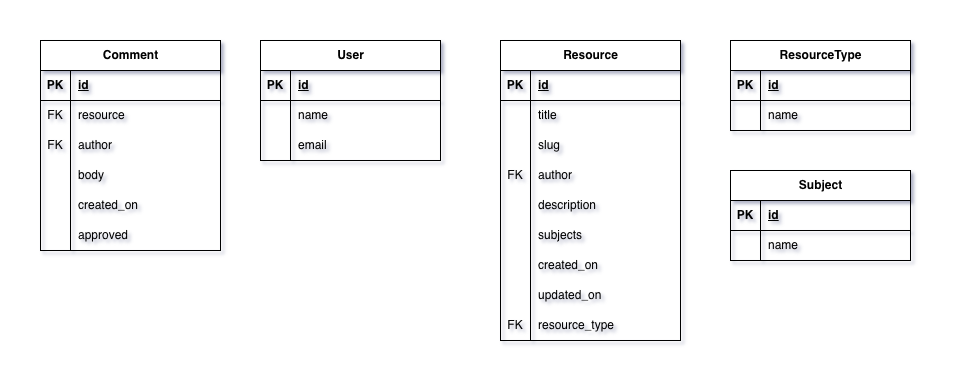

The diagram above was exported from draw.io. Its source (the exported page's mxGraphModel, read from the mxfile embedded in the PNG):
<mxGraphModel dx="1216" dy="867" grid="1" gridSize="10" guides="1" tooltips="1" connect="1" arrows="1" fold="1" page="1" pageScale="1" pageWidth="1169" pageHeight="1654" math="0" shadow="0">
  <root>
    <mxCell id="0" />
    <mxCell id="1" parent="0" />
    <mxCell id="2" parent="1" style="shape=table;startSize=30;container=1;collapsible=1;childLayout=tableLayout;fixedRows=1;rowLines=0;fontStyle=1;align=center;resizeLast=1;html=1;" value="Comment" vertex="1">
      <mxGeometry height="210" width="180" x="162" y="1010" as="geometry" />
    </mxCell>
    <mxCell id="3" parent="2" style="shape=tableRow;horizontal=0;startSize=0;swimlaneHead=0;swimlaneBody=0;fillColor=none;collapsible=0;dropTarget=0;points=[[0,0.5],[1,0.5]];portConstraint=eastwest;top=0;left=0;right=0;bottom=1;" value="" vertex="1">
      <mxGeometry height="30" width="180" y="30" as="geometry" />
    </mxCell>
    <mxCell id="4" parent="3" style="shape=partialRectangle;connectable=0;fillColor=none;top=0;left=0;bottom=0;right=0;fontStyle=1;overflow=hidden;whiteSpace=wrap;html=1;" value="PK" vertex="1">
      <mxGeometry height="30" width="30" as="geometry">
        <mxRectangle height="30" width="30" as="alternateBounds" />
      </mxGeometry>
    </mxCell>
    <mxCell id="5" parent="3" style="shape=partialRectangle;connectable=0;fillColor=none;top=0;left=0;bottom=0;right=0;align=left;spacingLeft=6;fontStyle=5;overflow=hidden;whiteSpace=wrap;html=1;" value="id" vertex="1">
      <mxGeometry height="30" width="150" x="30" as="geometry">
        <mxRectangle height="30" width="150" as="alternateBounds" />
      </mxGeometry>
    </mxCell>
    <mxCell id="6" parent="2" style="shape=tableRow;horizontal=0;startSize=0;swimlaneHead=0;swimlaneBody=0;fillColor=none;collapsible=0;dropTarget=0;points=[[0,0.5],[1,0.5]];portConstraint=eastwest;top=0;left=0;right=0;bottom=0;" vertex="1">
      <mxGeometry height="30" width="180" y="60" as="geometry" />
    </mxCell>
    <mxCell id="7" parent="6" style="shape=partialRectangle;connectable=0;fillColor=none;top=0;left=0;bottom=0;right=0;editable=1;overflow=hidden;whiteSpace=wrap;html=1;" value="FK" vertex="1">
      <mxGeometry height="30" width="30" as="geometry">
        <mxRectangle height="30" width="30" as="alternateBounds" />
      </mxGeometry>
    </mxCell>
    <mxCell id="8" parent="6" style="shape=partialRectangle;connectable=0;fillColor=none;top=0;left=0;bottom=0;right=0;align=left;spacingLeft=6;overflow=hidden;whiteSpace=wrap;html=1;" value="resource" vertex="1">
      <mxGeometry height="30" width="150" x="30" as="geometry">
        <mxRectangle height="30" width="150" as="alternateBounds" />
      </mxGeometry>
    </mxCell>
    <mxCell id="9" parent="2" style="shape=tableRow;horizontal=0;startSize=0;swimlaneHead=0;swimlaneBody=0;fillColor=none;collapsible=0;dropTarget=0;points=[[0,0.5],[1,0.5]];portConstraint=eastwest;top=0;left=0;right=0;bottom=0;" value="" vertex="1">
      <mxGeometry height="30" width="180" y="90" as="geometry" />
    </mxCell>
    <mxCell id="10" parent="9" style="shape=partialRectangle;connectable=0;fillColor=none;top=0;left=0;bottom=0;right=0;editable=1;overflow=hidden;whiteSpace=wrap;html=1;" value="FK" vertex="1">
      <mxGeometry height="30" width="30" as="geometry">
        <mxRectangle height="30" width="30" as="alternateBounds" />
      </mxGeometry>
    </mxCell>
    <mxCell id="11" parent="9" style="shape=partialRectangle;connectable=0;fillColor=none;top=0;left=0;bottom=0;right=0;align=left;spacingLeft=6;overflow=hidden;whiteSpace=wrap;html=1;" value="author" vertex="1">
      <mxGeometry height="30" width="150" x="30" as="geometry">
        <mxRectangle height="30" width="150" as="alternateBounds" />
      </mxGeometry>
    </mxCell>
    <mxCell id="12" parent="2" style="shape=tableRow;horizontal=0;startSize=0;swimlaneHead=0;swimlaneBody=0;fillColor=none;collapsible=0;dropTarget=0;points=[[0,0.5],[1,0.5]];portConstraint=eastwest;top=0;left=0;right=0;bottom=0;" vertex="1">
      <mxGeometry height="30" width="180" y="120" as="geometry" />
    </mxCell>
    <mxCell id="13" parent="12" style="shape=partialRectangle;connectable=0;fillColor=none;top=0;left=0;bottom=0;right=0;editable=1;overflow=hidden;whiteSpace=wrap;html=1;" vertex="1">
      <mxGeometry height="30" width="30" as="geometry">
        <mxRectangle height="30" width="30" as="alternateBounds" />
      </mxGeometry>
    </mxCell>
    <mxCell id="14" parent="12" style="shape=partialRectangle;connectable=0;fillColor=none;top=0;left=0;bottom=0;right=0;align=left;spacingLeft=6;overflow=hidden;whiteSpace=wrap;html=1;" value="body" vertex="1">
      <mxGeometry height="30" width="150" x="30" as="geometry">
        <mxRectangle height="30" width="150" as="alternateBounds" />
      </mxGeometry>
    </mxCell>
    <mxCell id="15" parent="2" style="shape=tableRow;horizontal=0;startSize=0;swimlaneHead=0;swimlaneBody=0;fillColor=none;collapsible=0;dropTarget=0;points=[[0,0.5],[1,0.5]];portConstraint=eastwest;top=0;left=0;right=0;bottom=0;" value="" vertex="1">
      <mxGeometry height="30" width="180" y="150" as="geometry" />
    </mxCell>
    <mxCell id="16" parent="15" style="shape=partialRectangle;connectable=0;fillColor=none;top=0;left=0;bottom=0;right=0;editable=1;overflow=hidden;whiteSpace=wrap;html=1;" value="" vertex="1">
      <mxGeometry height="30" width="30" as="geometry">
        <mxRectangle height="30" width="30" as="alternateBounds" />
      </mxGeometry>
    </mxCell>
    <mxCell id="17" parent="15" style="shape=partialRectangle;connectable=0;fillColor=none;top=0;left=0;bottom=0;right=0;align=left;spacingLeft=6;overflow=hidden;whiteSpace=wrap;html=1;" value="created_on" vertex="1">
      <mxGeometry height="30" width="150" x="30" as="geometry">
        <mxRectangle height="30" width="150" as="alternateBounds" />
      </mxGeometry>
    </mxCell>
    <mxCell id="18" parent="2" style="shape=tableRow;horizontal=0;startSize=0;swimlaneHead=0;swimlaneBody=0;fillColor=none;collapsible=0;dropTarget=0;points=[[0,0.5],[1,0.5]];portConstraint=eastwest;top=0;left=0;right=0;bottom=0;" vertex="1">
      <mxGeometry height="30" width="180" y="180" as="geometry" />
    </mxCell>
    <mxCell id="19" parent="18" style="shape=partialRectangle;connectable=0;fillColor=none;top=0;left=0;bottom=0;right=0;editable=1;overflow=hidden;whiteSpace=wrap;html=1;" vertex="1">
      <mxGeometry height="30" width="30" as="geometry">
        <mxRectangle height="30" width="30" as="alternateBounds" />
      </mxGeometry>
    </mxCell>
    <mxCell id="20" parent="18" style="shape=partialRectangle;connectable=0;fillColor=none;top=0;left=0;bottom=0;right=0;align=left;spacingLeft=6;overflow=hidden;whiteSpace=wrap;html=1;" value="approved" vertex="1">
      <mxGeometry height="30" width="150" x="30" as="geometry">
        <mxRectangle height="30" width="150" as="alternateBounds" />
      </mxGeometry>
    </mxCell>
    <mxCell id="21" parent="1" style="shape=table;startSize=30;container=1;collapsible=1;childLayout=tableLayout;fixedRows=1;rowLines=0;fontStyle=1;align=center;resizeLast=1;html=1;" value="User" vertex="1">
      <mxGeometry height="120" width="180" x="382" y="1010" as="geometry" />
    </mxCell>
    <mxCell id="22" parent="21" style="shape=tableRow;horizontal=0;startSize=0;swimlaneHead=0;swimlaneBody=0;fillColor=none;collapsible=0;dropTarget=0;points=[[0,0.5],[1,0.5]];portConstraint=eastwest;top=0;left=0;right=0;bottom=1;" value="" vertex="1">
      <mxGeometry height="30" width="180" y="30" as="geometry" />
    </mxCell>
    <mxCell id="23" parent="22" style="shape=partialRectangle;connectable=0;fillColor=none;top=0;left=0;bottom=0;right=0;fontStyle=1;overflow=hidden;whiteSpace=wrap;html=1;" value="PK" vertex="1">
      <mxGeometry height="30" width="30" as="geometry">
        <mxRectangle height="30" width="30" as="alternateBounds" />
      </mxGeometry>
    </mxCell>
    <mxCell id="24" parent="22" style="shape=partialRectangle;connectable=0;fillColor=none;top=0;left=0;bottom=0;right=0;align=left;spacingLeft=6;fontStyle=5;overflow=hidden;whiteSpace=wrap;html=1;" value="id" vertex="1">
      <mxGeometry height="30" width="150" x="30" as="geometry">
        <mxRectangle height="30" width="150" as="alternateBounds" />
      </mxGeometry>
    </mxCell>
    <mxCell id="25" parent="21" style="shape=tableRow;horizontal=0;startSize=0;swimlaneHead=0;swimlaneBody=0;fillColor=none;collapsible=0;dropTarget=0;points=[[0,0.5],[1,0.5]];portConstraint=eastwest;top=0;left=0;right=0;bottom=0;" vertex="1">
      <mxGeometry height="30" width="180" y="60" as="geometry" />
    </mxCell>
    <mxCell id="26" parent="25" style="shape=partialRectangle;connectable=0;fillColor=none;top=0;left=0;bottom=0;right=0;editable=1;overflow=hidden;whiteSpace=wrap;html=1;" vertex="1">
      <mxGeometry height="30" width="30" as="geometry">
        <mxRectangle height="30" width="30" as="alternateBounds" />
      </mxGeometry>
    </mxCell>
    <mxCell id="27" parent="25" style="shape=partialRectangle;connectable=0;fillColor=none;top=0;left=0;bottom=0;right=0;align=left;spacingLeft=6;overflow=hidden;whiteSpace=wrap;html=1;" value="name" vertex="1">
      <mxGeometry height="30" width="150" x="30" as="geometry">
        <mxRectangle height="30" width="150" as="alternateBounds" />
      </mxGeometry>
    </mxCell>
    <mxCell id="28" parent="21" style="shape=tableRow;horizontal=0;startSize=0;swimlaneHead=0;swimlaneBody=0;fillColor=none;collapsible=0;dropTarget=0;points=[[0,0.5],[1,0.5]];portConstraint=eastwest;top=0;left=0;right=0;bottom=0;" value="" vertex="1">
      <mxGeometry height="30" width="180" y="90" as="geometry" />
    </mxCell>
    <mxCell id="29" parent="28" style="shape=partialRectangle;connectable=0;fillColor=none;top=0;left=0;bottom=0;right=0;editable=1;overflow=hidden;whiteSpace=wrap;html=1;" value="" vertex="1">
      <mxGeometry height="30" width="30" as="geometry">
        <mxRectangle height="30" width="30" as="alternateBounds" />
      </mxGeometry>
    </mxCell>
    <mxCell id="30" parent="28" style="shape=partialRectangle;connectable=0;fillColor=none;top=0;left=0;bottom=0;right=0;align=left;spacingLeft=6;overflow=hidden;whiteSpace=wrap;html=1;" value="email" vertex="1">
      <mxGeometry height="30" width="150" x="30" as="geometry">
        <mxRectangle height="30" width="150" as="alternateBounds" />
      </mxGeometry>
    </mxCell>
    <object label="Resource" id="31">
      <mxCell parent="1" style="shape=table;startSize=30;container=1;collapsible=1;childLayout=tableLayout;fixedRows=1;rowLines=0;fontStyle=1;align=center;resizeLast=1;html=1;" vertex="1">
        <mxGeometry height="300" width="180" x="622" y="1010" as="geometry">
          <mxRectangle height="30" width="70" x="310" y="330" as="alternateBounds" />
        </mxGeometry>
      </mxCell>
    </object>
    <mxCell id="32" parent="31" style="shape=tableRow;horizontal=0;startSize=0;swimlaneHead=0;swimlaneBody=0;fillColor=none;collapsible=0;dropTarget=0;points=[[0,0.5],[1,0.5]];portConstraint=eastwest;top=0;left=0;right=0;bottom=1;" value="" vertex="1">
      <mxGeometry height="30" width="180" y="30" as="geometry" />
    </mxCell>
    <mxCell id="33" parent="32" style="shape=partialRectangle;connectable=0;fillColor=none;top=0;left=0;bottom=0;right=0;fontStyle=1;overflow=hidden;whiteSpace=wrap;html=1;" value="PK" vertex="1">
      <mxGeometry height="30" width="30" as="geometry">
        <mxRectangle height="30" width="30" as="alternateBounds" />
      </mxGeometry>
    </mxCell>
    <mxCell id="34" parent="32" style="shape=partialRectangle;connectable=0;fillColor=none;top=0;left=0;bottom=0;right=0;align=left;spacingLeft=6;fontStyle=5;overflow=hidden;whiteSpace=wrap;html=1;" value="id" vertex="1">
      <mxGeometry height="30" width="150" x="30" as="geometry">
        <mxRectangle height="30" width="150" as="alternateBounds" />
      </mxGeometry>
    </mxCell>
    <mxCell id="35" parent="31" style="shape=tableRow;horizontal=0;startSize=0;swimlaneHead=0;swimlaneBody=0;fillColor=none;collapsible=0;dropTarget=0;points=[[0,0.5],[1,0.5]];portConstraint=eastwest;top=0;left=0;right=0;bottom=0;" value="" vertex="1">
      <mxGeometry height="30" width="180" y="60" as="geometry" />
    </mxCell>
    <mxCell id="36" parent="35" style="shape=partialRectangle;connectable=0;fillColor=none;top=0;left=0;bottom=0;right=0;editable=1;overflow=hidden;whiteSpace=wrap;html=1;" value="" vertex="1">
      <mxGeometry height="30" width="30" as="geometry">
        <mxRectangle height="30" width="30" as="alternateBounds" />
      </mxGeometry>
    </mxCell>
    <mxCell id="37" parent="35" style="shape=partialRectangle;connectable=0;fillColor=none;top=0;left=0;bottom=0;right=0;align=left;spacingLeft=6;overflow=hidden;whiteSpace=wrap;html=1;" value="title" vertex="1">
      <mxGeometry height="30" width="150" x="30" as="geometry">
        <mxRectangle height="30" width="150" as="alternateBounds" />
      </mxGeometry>
    </mxCell>
    <mxCell id="38" parent="31" style="shape=tableRow;horizontal=0;startSize=0;swimlaneHead=0;swimlaneBody=0;fillColor=none;collapsible=0;dropTarget=0;points=[[0,0.5],[1,0.5]];portConstraint=eastwest;top=0;left=0;right=0;bottom=0;" vertex="1">
      <mxGeometry height="30" width="180" y="90" as="geometry" />
    </mxCell>
    <mxCell id="39" parent="38" style="shape=partialRectangle;connectable=0;fillColor=none;top=0;left=0;bottom=0;right=0;editable=1;overflow=hidden;whiteSpace=wrap;html=1;" vertex="1">
      <mxGeometry height="30" width="30" as="geometry">
        <mxRectangle height="30" width="30" as="alternateBounds" />
      </mxGeometry>
    </mxCell>
    <mxCell id="40" parent="38" style="shape=partialRectangle;connectable=0;fillColor=none;top=0;left=0;bottom=0;right=0;align=left;spacingLeft=6;overflow=hidden;whiteSpace=wrap;html=1;" value="slug" vertex="1">
      <mxGeometry height="30" width="150" x="30" as="geometry">
        <mxRectangle height="30" width="150" as="alternateBounds" />
      </mxGeometry>
    </mxCell>
    <mxCell id="41" parent="31" style="shape=tableRow;horizontal=0;startSize=0;swimlaneHead=0;swimlaneBody=0;fillColor=none;collapsible=0;dropTarget=0;points=[[0,0.5],[1,0.5]];portConstraint=eastwest;top=0;left=0;right=0;bottom=0;" value="" vertex="1">
      <mxGeometry height="30" width="180" y="120" as="geometry" />
    </mxCell>
    <mxCell id="42" parent="41" style="shape=partialRectangle;connectable=0;fillColor=none;top=0;left=0;bottom=0;right=0;editable=1;overflow=hidden;whiteSpace=wrap;html=1;" value="FK" vertex="1">
      <mxGeometry height="30" width="30" as="geometry">
        <mxRectangle height="30" width="30" as="alternateBounds" />
      </mxGeometry>
    </mxCell>
    <mxCell id="43" parent="41" style="shape=partialRectangle;connectable=0;fillColor=none;top=0;left=0;bottom=0;right=0;align=left;spacingLeft=6;overflow=hidden;whiteSpace=wrap;html=1;" value="author" vertex="1">
      <mxGeometry height="30" width="150" x="30" as="geometry">
        <mxRectangle height="30" width="150" as="alternateBounds" />
      </mxGeometry>
    </mxCell>
    <mxCell id="44" parent="31" style="shape=tableRow;horizontal=0;startSize=0;swimlaneHead=0;swimlaneBody=0;fillColor=none;collapsible=0;dropTarget=0;points=[[0,0.5],[1,0.5]];portConstraint=eastwest;top=0;left=0;right=0;bottom=0;" value="" vertex="1">
      <mxGeometry height="30" width="180" y="150" as="geometry" />
    </mxCell>
    <mxCell id="45" parent="44" style="shape=partialRectangle;connectable=0;fillColor=none;top=0;left=0;bottom=0;right=0;editable=1;overflow=hidden;whiteSpace=wrap;html=1;" value="" vertex="1">
      <mxGeometry height="30" width="30" as="geometry">
        <mxRectangle height="30" width="30" as="alternateBounds" />
      </mxGeometry>
    </mxCell>
    <mxCell id="46" parent="44" style="shape=partialRectangle;connectable=0;fillColor=none;top=0;left=0;bottom=0;right=0;align=left;spacingLeft=6;overflow=hidden;whiteSpace=wrap;html=1;" value="description" vertex="1">
      <mxGeometry height="30" width="150" x="30" as="geometry">
        <mxRectangle height="30" width="150" as="alternateBounds" />
      </mxGeometry>
    </mxCell>
    <mxCell id="47" parent="31" style="shape=tableRow;horizontal=0;startSize=0;swimlaneHead=0;swimlaneBody=0;fillColor=none;collapsible=0;dropTarget=0;points=[[0,0.5],[1,0.5]];portConstraint=eastwest;top=0;left=0;right=0;bottom=0;" vertex="1">
      <mxGeometry height="30" width="180" y="180" as="geometry" />
    </mxCell>
    <mxCell id="48" parent="47" style="shape=partialRectangle;connectable=0;fillColor=none;top=0;left=0;bottom=0;right=0;editable=1;overflow=hidden;whiteSpace=wrap;html=1;" value="" vertex="1">
      <mxGeometry height="30" width="30" as="geometry">
        <mxRectangle height="30" width="30" as="alternateBounds" />
      </mxGeometry>
    </mxCell>
    <mxCell id="49" parent="47" style="shape=partialRectangle;connectable=0;fillColor=none;top=0;left=0;bottom=0;right=0;align=left;spacingLeft=6;overflow=hidden;whiteSpace=wrap;html=1;" value="subjects" vertex="1">
      <mxGeometry height="30" width="150" x="30" as="geometry">
        <mxRectangle height="30" width="150" as="alternateBounds" />
      </mxGeometry>
    </mxCell>
    <mxCell id="50" parent="31" style="shape=tableRow;horizontal=0;startSize=0;swimlaneHead=0;swimlaneBody=0;fillColor=none;collapsible=0;dropTarget=0;points=[[0,0.5],[1,0.5]];portConstraint=eastwest;top=0;left=0;right=0;bottom=0;" vertex="1">
      <mxGeometry height="30" width="180" y="210" as="geometry" />
    </mxCell>
    <mxCell id="51" parent="50" style="shape=partialRectangle;connectable=0;fillColor=none;top=0;left=0;bottom=0;right=0;editable=1;overflow=hidden;whiteSpace=wrap;html=1;" vertex="1">
      <mxGeometry height="30" width="30" as="geometry">
        <mxRectangle height="30" width="30" as="alternateBounds" />
      </mxGeometry>
    </mxCell>
    <mxCell id="52" parent="50" style="shape=partialRectangle;connectable=0;fillColor=none;top=0;left=0;bottom=0;right=0;align=left;spacingLeft=6;overflow=hidden;whiteSpace=wrap;html=1;" value="created_on" vertex="1">
      <mxGeometry height="30" width="150" x="30" as="geometry">
        <mxRectangle height="30" width="150" as="alternateBounds" />
      </mxGeometry>
    </mxCell>
    <mxCell id="53" parent="31" style="shape=tableRow;horizontal=0;startSize=0;swimlaneHead=0;swimlaneBody=0;fillColor=none;collapsible=0;dropTarget=0;points=[[0,0.5],[1,0.5]];portConstraint=eastwest;top=0;left=0;right=0;bottom=0;" vertex="1">
      <mxGeometry height="30" width="180" y="240" as="geometry" />
    </mxCell>
    <mxCell id="54" parent="53" style="shape=partialRectangle;connectable=0;fillColor=none;top=0;left=0;bottom=0;right=0;editable=1;overflow=hidden;whiteSpace=wrap;html=1;" vertex="1">
      <mxGeometry height="30" width="30" as="geometry">
        <mxRectangle height="30" width="30" as="alternateBounds" />
      </mxGeometry>
    </mxCell>
    <mxCell id="55" parent="53" style="shape=partialRectangle;connectable=0;fillColor=none;top=0;left=0;bottom=0;right=0;align=left;spacingLeft=6;overflow=hidden;whiteSpace=wrap;html=1;" value="updated_on" vertex="1">
      <mxGeometry height="30" width="150" x="30" as="geometry">
        <mxRectangle height="30" width="150" as="alternateBounds" />
      </mxGeometry>
    </mxCell>
    <mxCell id="56" parent="31" style="shape=tableRow;horizontal=0;startSize=0;swimlaneHead=0;swimlaneBody=0;fillColor=none;collapsible=0;dropTarget=0;points=[[0,0.5],[1,0.5]];portConstraint=eastwest;top=0;left=0;right=0;bottom=0;" vertex="1">
      <mxGeometry height="30" width="180" y="270" as="geometry" />
    </mxCell>
    <mxCell id="57" parent="56" style="shape=partialRectangle;connectable=0;fillColor=none;top=0;left=0;bottom=0;right=0;editable=1;overflow=hidden;whiteSpace=wrap;html=1;" value="FK" vertex="1">
      <mxGeometry height="30" width="30" as="geometry">
        <mxRectangle height="30" width="30" as="alternateBounds" />
      </mxGeometry>
    </mxCell>
    <mxCell id="58" parent="56" style="shape=partialRectangle;connectable=0;fillColor=none;top=0;left=0;bottom=0;right=0;align=left;spacingLeft=6;overflow=hidden;whiteSpace=wrap;html=1;" value="resource_type" vertex="1">
      <mxGeometry height="30" width="150" x="30" as="geometry">
        <mxRectangle height="30" width="150" as="alternateBounds" />
      </mxGeometry>
    </mxCell>
    <mxCell id="59" parent="1" style="shape=table;startSize=30;container=1;collapsible=1;childLayout=tableLayout;fixedRows=1;rowLines=0;fontStyle=1;align=center;resizeLast=1;html=1;" value="Subject" vertex="1">
      <mxGeometry height="90" width="180" x="852" y="1140" as="geometry" />
    </mxCell>
    <mxCell id="60" parent="59" style="shape=tableRow;horizontal=0;startSize=0;swimlaneHead=0;swimlaneBody=0;fillColor=none;collapsible=0;dropTarget=0;points=[[0,0.5],[1,0.5]];portConstraint=eastwest;top=0;left=0;right=0;bottom=1;" value="" vertex="1">
      <mxGeometry height="30" width="180" y="30" as="geometry" />
    </mxCell>
    <mxCell id="61" parent="60" style="shape=partialRectangle;connectable=0;fillColor=none;top=0;left=0;bottom=0;right=0;fontStyle=1;overflow=hidden;whiteSpace=wrap;html=1;" value="PK" vertex="1">
      <mxGeometry height="30" width="30" as="geometry">
        <mxRectangle height="30" width="30" as="alternateBounds" />
      </mxGeometry>
    </mxCell>
    <mxCell id="62" parent="60" style="shape=partialRectangle;connectable=0;fillColor=none;top=0;left=0;bottom=0;right=0;align=left;spacingLeft=6;fontStyle=5;overflow=hidden;whiteSpace=wrap;html=1;" value="id" vertex="1">
      <mxGeometry height="30" width="150" x="30" as="geometry">
        <mxRectangle height="30" width="150" as="alternateBounds" />
      </mxGeometry>
    </mxCell>
    <mxCell id="63" parent="59" style="shape=tableRow;horizontal=0;startSize=0;swimlaneHead=0;swimlaneBody=0;fillColor=none;collapsible=0;dropTarget=0;points=[[0,0.5],[1,0.5]];portConstraint=eastwest;top=0;left=0;right=0;bottom=0;" value="" vertex="1">
      <mxGeometry height="30" width="180" y="60" as="geometry" />
    </mxCell>
    <mxCell id="64" parent="63" style="shape=partialRectangle;connectable=0;fillColor=none;top=0;left=0;bottom=0;right=0;editable=1;overflow=hidden;whiteSpace=wrap;html=1;" value="" vertex="1">
      <mxGeometry height="30" width="30" as="geometry">
        <mxRectangle height="30" width="30" as="alternateBounds" />
      </mxGeometry>
    </mxCell>
    <mxCell id="65" parent="63" style="shape=partialRectangle;connectable=0;fillColor=none;top=0;left=0;bottom=0;right=0;align=left;spacingLeft=6;overflow=hidden;whiteSpace=wrap;html=1;" value="name" vertex="1">
      <mxGeometry height="30" width="150" x="30" as="geometry">
        <mxRectangle height="30" width="150" as="alternateBounds" />
      </mxGeometry>
    </mxCell>
    <mxCell id="66" parent="1" style="shape=table;startSize=30;container=1;collapsible=1;childLayout=tableLayout;fixedRows=1;rowLines=0;fontStyle=1;align=center;resizeLast=1;html=1;" value="ResourceType" vertex="1">
      <mxGeometry height="90" width="180" x="852" y="1010" as="geometry" />
    </mxCell>
    <mxCell id="67" parent="66" style="shape=tableRow;horizontal=0;startSize=0;swimlaneHead=0;swimlaneBody=0;fillColor=none;collapsible=0;dropTarget=0;points=[[0,0.5],[1,0.5]];portConstraint=eastwest;top=0;left=0;right=0;bottom=1;" value="" vertex="1">
      <mxGeometry height="30" width="180" y="30" as="geometry" />
    </mxCell>
    <mxCell id="68" parent="67" style="shape=partialRectangle;connectable=0;fillColor=none;top=0;left=0;bottom=0;right=0;fontStyle=1;overflow=hidden;whiteSpace=wrap;html=1;" value="PK" vertex="1">
      <mxGeometry height="30" width="30" as="geometry">
        <mxRectangle height="30" width="30" as="alternateBounds" />
      </mxGeometry>
    </mxCell>
    <mxCell id="69" parent="67" style="shape=partialRectangle;connectable=0;fillColor=none;top=0;left=0;bottom=0;right=0;align=left;spacingLeft=6;fontStyle=5;overflow=hidden;whiteSpace=wrap;html=1;" value="id" vertex="1">
      <mxGeometry height="30" width="150" x="30" as="geometry">
        <mxRectangle height="30" width="150" as="alternateBounds" />
      </mxGeometry>
    </mxCell>
    <mxCell id="70" parent="66" style="shape=tableRow;horizontal=0;startSize=0;swimlaneHead=0;swimlaneBody=0;fillColor=none;collapsible=0;dropTarget=0;points=[[0,0.5],[1,0.5]];portConstraint=eastwest;top=0;left=0;right=0;bottom=0;" value="" vertex="1">
      <mxGeometry height="30" width="180" y="60" as="geometry" />
    </mxCell>
    <mxCell id="71" parent="70" style="shape=partialRectangle;connectable=0;fillColor=none;top=0;left=0;bottom=0;right=0;editable=1;overflow=hidden;whiteSpace=wrap;html=1;" value="" vertex="1">
      <mxGeometry height="30" width="30" as="geometry">
        <mxRectangle height="30" width="30" as="alternateBounds" />
      </mxGeometry>
    </mxCell>
    <mxCell id="72" parent="70" style="shape=partialRectangle;connectable=0;fillColor=none;top=0;left=0;bottom=0;right=0;align=left;spacingLeft=6;overflow=hidden;whiteSpace=wrap;html=1;" value="name" vertex="1">
      <mxGeometry height="30" width="150" x="30" as="geometry">
        <mxRectangle height="30" width="150" as="alternateBounds" />
      </mxGeometry>
    </mxCell>
  </root>
</mxGraphModel>